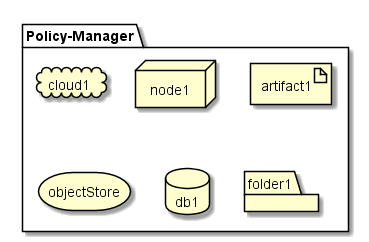

The diagram above was rendered by PlantUML. Its source (embedded in the PNG):
@startuml

package  "Policy-Manager" {
  cloud cloud1
  node node1
  artifact artifact1
  storage objectStore
  database db1
  folder folder1
}

@enduml